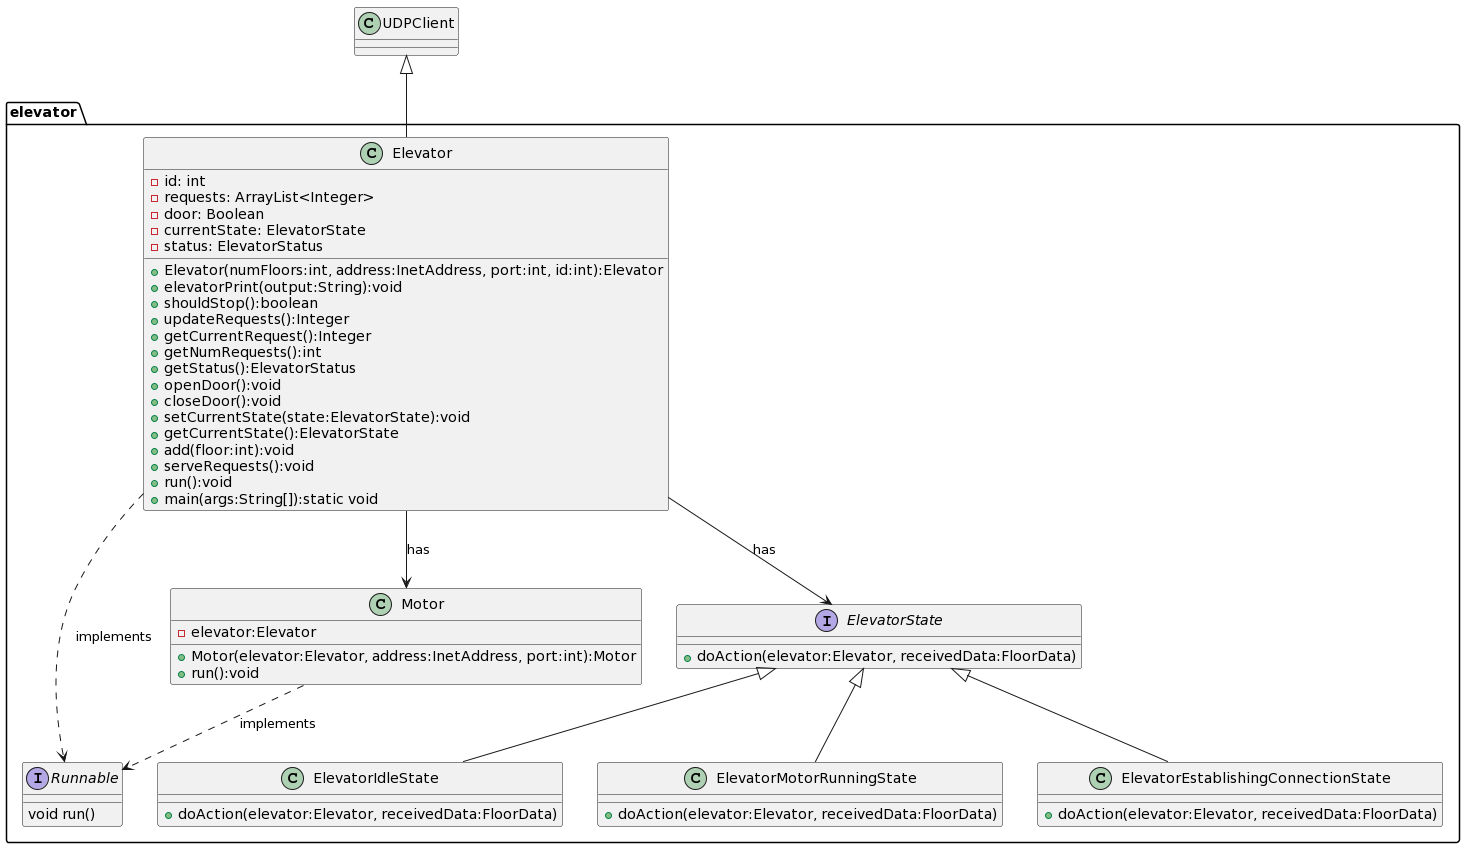

The diagram above was rendered by PlantUML. Its source (embedded in the PNG):
@startuml
class UDPClient {

}
package elevator{



interface Runnable {
    void run()
}

class Elevator {
    -id: int
    -requests: ArrayList<Integer>
    -door: Boolean
    -currentState: ElevatorState
    -status: ElevatorStatus
    +Elevator(numFloors:int, address:InetAddress, port:int, id:int):Elevator
    +elevatorPrint(output:String):void
+shouldStop():boolean
+updateRequests():Integer
+getCurrentRequest():Integer
+getNumRequests():int
    +getStatus():ElevatorStatus
    +openDoor():void
    +closeDoor():void
    +setCurrentState(state:ElevatorState):void
+getCurrentState():ElevatorState
+add(floor:int):void
+serveRequests():void
+run():void
+main(args:String[]):static void
}

class Motor {
-elevator:Elevator
+Motor(elevator:Elevator, address:InetAddress, port:int):Motor
+run():void

}

interface ElevatorState {
+doAction(elevator:Elevator, receivedData:FloorData)
}

class ElevatorIdleState {
+doAction(elevator:Elevator, receivedData:FloorData)
}

class ElevatorMotorRunningState {
+doAction(elevator:Elevator, receivedData:FloorData)
}


class ElevatorEstablishingConnectionState {
+doAction(elevator:Elevator, receivedData:FloorData)
}

Elevator --> Motor : has
Elevator --> ElevatorState : has
UDPClient <|-- Elevator
ElevatorState <|-- ElevatorEstablishingConnectionState
ElevatorState <|-- ElevatorIdleState
ElevatorState <|-- ElevatorMotorRunningState
Elevator ..> Runnable : implements
Motor ..> Runnable : implements
@enduml